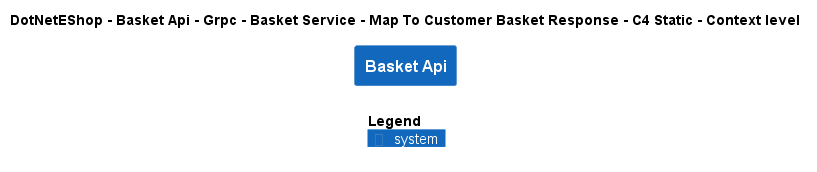

The diagram above was rendered by PlantUML. Its source (embedded in the PNG):
@startuml
!include ..\..\..\..\..\..\..\..\..\.c4s\C4_Context.puml

AddElementTag("c4interflow:lifecycle:new", $bgColor=green, $fontColor=#ffffff, $borderColor=green, $shadowing="False")
AddElementTag("c4interflow:lifecycle:changed", $bgColor=orange, $fontColor=#ffffff, $borderColor=orange, $shadowing="False")
AddElementTag("c4interflow:lifecycle:removed", $bgColor=red, $fontColor=#ffffff, $borderColor=red, $shadowing="False")

AddRelTag("c4interflow:lifecycle:new", $textColor=green, $lineColor=green)
AddRelTag("c4interflow:lifecycle:changed", $textColor=orange, $lineColor=orange)
AddRelTag("c4interflow:lifecycle:removed", $textColor=red, $lineColor=red)

SHOW_PERSON_PORTRAIT()
LAYOUT_TOP_DOWN()

skinparam linetype polyline

title DotNetEShop - Basket Api - Grpc - Basket Service - Map To Customer Basket Response - C4 Static - Context level

System(DotNetEShop.SoftwareSystems.BasketApi, "Basket Api", "")



SHOW_LEGEND()
@enduml